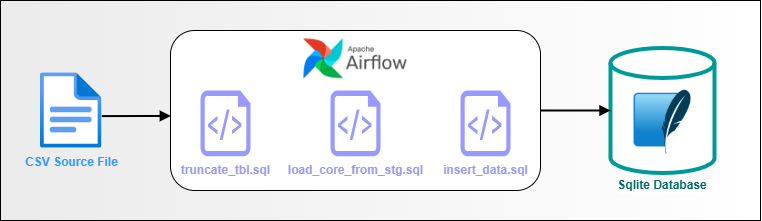

The diagram above was exported from draw.io. Its source (the exported page's mxGraphModel, read from the mxfile embedded in the PNG):
<mxGraphModel dx="1054" dy="698" grid="1" gridSize="10" guides="1" tooltips="1" connect="1" arrows="1" fold="1" page="1" pageScale="1" pageWidth="1920" pageHeight="1200" math="0" shadow="0">
  <root>
    <mxCell id="0" />
    <mxCell id="1" parent="0" />
    <mxCell id="CFWp895xnDOa40psw7gY-22" value="" style="rounded=0;whiteSpace=wrap;html=1;gradientColor=#EBEBEB;gradientDirection=west;" vertex="1" parent="1">
      <mxGeometry x="20" y="100" width="760" height="220" as="geometry" />
    </mxCell>
    <mxCell id="CFWp895xnDOa40psw7gY-7" value="" style="shape=cylinder3;whiteSpace=wrap;html=1;boundedLbl=1;backgroundOutline=1;size=15;strokeWidth=4;strokeColor=#009999;movable=0;resizable=0;rotatable=0;deletable=0;editable=0;locked=1;connectable=0;" vertex="1" parent="1">
      <mxGeometry x="630" y="147.5" width="104" height="125" as="geometry" />
    </mxCell>
    <mxCell id="CFWp895xnDOa40psw7gY-2" value="Sqlite Database" style="shape=image;verticalLabelPosition=bottom;labelBackgroundColor=default;verticalAlign=top;aspect=fixed;imageAspect=0;image=https://dwglogo.com/wp-content/uploads/2018/03/SQLite_Vector_logo.png;fontColor=#006666;fontStyle=1;movable=0;resizable=0;rotatable=0;deletable=0;editable=0;locked=1;connectable=0;" vertex="1" parent="1">
      <mxGeometry x="610" y="172.15000000000003" width="144" height="99.11" as="geometry" />
    </mxCell>
    <mxCell id="CFWp895xnDOa40psw7gY-18" value="" style="rounded=1;whiteSpace=wrap;html=1;fillColor=light-dark(#FFFFFF,var(--ge-dark-color, #121212));movable=0;resizable=0;rotatable=0;deletable=0;editable=0;locked=1;connectable=0;" vertex="1" parent="1">
      <mxGeometry x="190" y="130" width="370" height="160" as="geometry" />
    </mxCell>
    <mxCell id="CFWp895xnDOa40psw7gY-8" value="&lt;font style=&quot;color: rgb(51, 153, 255);&quot;&gt;&lt;b&gt;CSV Source File&lt;/b&gt;&lt;/font&gt;" style="image;aspect=fixed;html=1;points=[];align=center;fontSize=12;image=img/lib/azure2/general/File.svg;movable=1;resizable=1;rotatable=1;deletable=1;editable=1;locked=0;connectable=1;labelBackgroundColor=none;" vertex="1" parent="1">
      <mxGeometry x="60" y="172.15" width="61.45" height="75.71" as="geometry" />
    </mxCell>
    <mxCell id="CFWp895xnDOa40psw7gY-9" value="&lt;font style=&quot;color: rgb(153, 153, 255);&quot;&gt;&lt;b&gt;truncate_tbl.sql&lt;/b&gt;&lt;/font&gt;" style="verticalLabelPosition=bottom;html=1;verticalAlign=top;align=center;strokeColor=none;fillColor=#9999FF;shape=mxgraph.azure.script_file;pointerEvents=1;movable=0;resizable=0;rotatable=0;deletable=0;editable=0;locked=1;connectable=0;" vertex="1" parent="1">
      <mxGeometry x="220" y="190" width="50" height="65.71" as="geometry" />
    </mxCell>
    <mxCell id="CFWp895xnDOa40psw7gY-13" value="" style="shape=image;verticalLabelPosition=bottom;labelBackgroundColor=default;verticalAlign=top;aspect=fixed;imageAspect=0;image=https://upload.wikimedia.org/wikipedia/commons/d/de/AirflowLogo.png;movable=0;resizable=0;rotatable=0;deletable=0;editable=0;locked=1;connectable=0;" vertex="1" parent="1">
      <mxGeometry x="323.27" y="138.39" width="103.45" height="40" as="geometry" />
    </mxCell>
    <mxCell id="CFWp895xnDOa40psw7gY-16" value="&lt;font style=&quot;color: rgb(153, 153, 255);&quot;&gt;&lt;b&gt;load_core_from_stg.sql&lt;/b&gt;&lt;/font&gt;" style="verticalLabelPosition=bottom;html=1;verticalAlign=top;align=center;strokeColor=none;fillColor=#9999FF;shape=mxgraph.azure.script_file;pointerEvents=1;movable=0;resizable=0;rotatable=0;deletable=0;editable=0;locked=1;connectable=0;" vertex="1" parent="1">
      <mxGeometry x="350" y="190" width="50" height="65.71" as="geometry" />
    </mxCell>
    <mxCell id="CFWp895xnDOa40psw7gY-17" value="&lt;font style=&quot;color: rgb(153, 153, 255);&quot;&gt;&lt;b&gt;insert_data.sql&lt;/b&gt;&lt;/font&gt;" style="verticalLabelPosition=bottom;html=1;verticalAlign=top;align=center;strokeColor=none;fillColor=#9999FF;shape=mxgraph.azure.script_file;pointerEvents=1;movable=0;resizable=0;rotatable=0;deletable=0;editable=0;locked=1;connectable=0;" vertex="1" parent="1">
      <mxGeometry x="480" y="190" width="50" height="65.71" as="geometry" />
    </mxCell>
    <mxCell id="CFWp895xnDOa40psw7gY-20" value="" style="endArrow=block;html=1;rounded=0;exitX=0.997;exitY=0.574;exitDx=0;exitDy=0;exitPerimeter=0;entryX=0.001;entryY=0.534;entryDx=0;entryDy=0;entryPerimeter=0;strokeWidth=2;strokeColor=#000000;curved=0;endFill=1;movable=0;resizable=0;rotatable=0;deletable=0;editable=0;locked=1;connectable=0;" edge="1" parent="1" source="CFWp895xnDOa40psw7gY-8" target="CFWp895xnDOa40psw7gY-18">
      <mxGeometry width="50" height="50" relative="1" as="geometry">
        <mxPoint x="130" y="430" as="sourcePoint" />
        <mxPoint x="180" y="380" as="targetPoint" />
      </mxGeometry>
    </mxCell>
    <mxCell id="CFWp895xnDOa40psw7gY-21" value="" style="endArrow=block;html=1;rounded=0;exitX=1;exitY=0.5;exitDx=0;exitDy=0;strokeWidth=2;strokeColor=#000000;curved=0;endFill=1;entryX=0;entryY=0.5;entryDx=0;entryDy=0;entryPerimeter=0;movable=0;resizable=0;rotatable=0;deletable=0;editable=0;locked=1;connectable=0;" edge="1" parent="1" source="CFWp895xnDOa40psw7gY-18" target="CFWp895xnDOa40psw7gY-7">
      <mxGeometry width="50" height="50" relative="1" as="geometry">
        <mxPoint x="480" y="371" as="sourcePoint" />
        <mxPoint x="590" y="320" as="targetPoint" />
      </mxGeometry>
    </mxCell>
  </root>
</mxGraphModel>